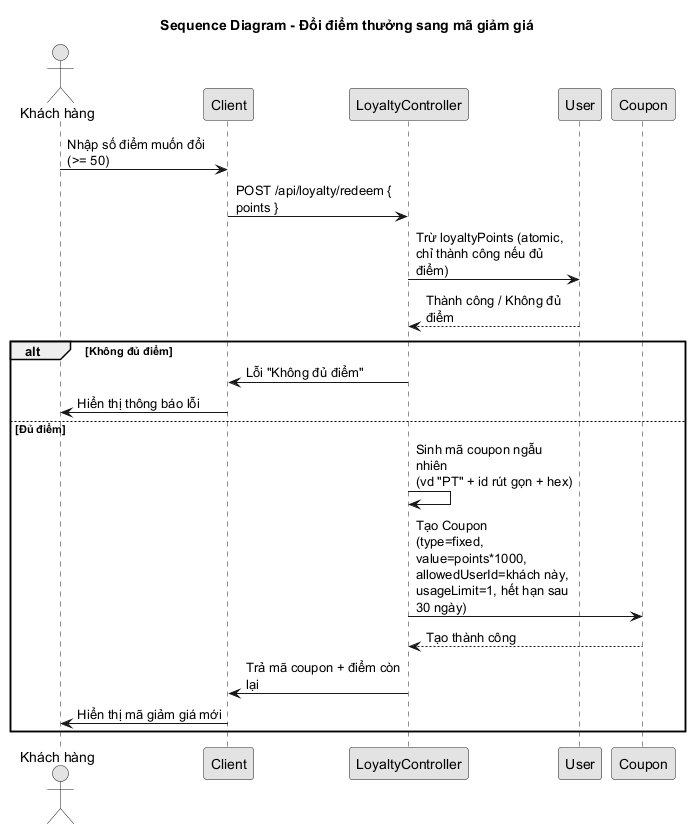

The diagram above was rendered by PlantUML. Its source (embedded in the PNG):
@startuml
title Sequence Diagram - Đổi điểm thưởng sang mã giảm giá
skinparam linetype polyline
skinparam monochrome true
skinparam shadowing false
skinparam maxMessageSize 160

actor "Khách hàng" as Customer
participant "Client" as UI
participant "LoyaltyController" as Ctrl
participant "User" as UserDB
participant "Coupon" as CouponDB

Customer -> UI : Nhập số điểm muốn đổi (>= 50)
UI -> Ctrl : POST /api/loyalty/redeem { points }

Ctrl -> UserDB : Trừ loyaltyPoints (atomic,\nchỉ thành công nếu đủ điểm)
UserDB --> Ctrl : Thành công / Không đủ điểm

alt Không đủ điểm
  Ctrl -> UI : Lỗi "Không đủ điểm"
  UI -> Customer : Hiển thị thông báo lỗi
else Đủ điểm
  Ctrl -> Ctrl : Sinh mã coupon ngẫu nhiên\n(vd "PT" + id rút gọn + hex)
  Ctrl -> CouponDB : Tạo Coupon\n(type=fixed, value=points*1000,\nallowedUserId=khách này,\nusageLimit=1, hết hạn sau 30 ngày)
  CouponDB --> Ctrl : Tạo thành công
  Ctrl -> UI : Trả mã coupon + điểm còn lại
  UI -> Customer : Hiển thị mã giảm giá mới
end

@enduml